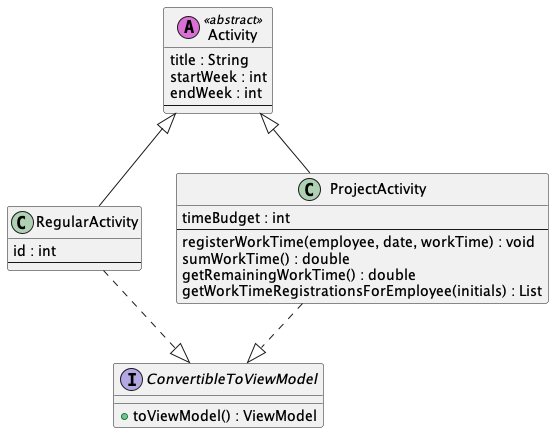

The diagram above was rendered by PlantUML. Its source (embedded in the PNG):
@startuml

class ProjectActivity{
    timeBudget : int
    --
    registerWorkTime(employee, date, workTime) : void
    sumWorkTime() : double
    getRemainingWorkTime() : double
    getWorkTimeRegistrationsForEmployee(initials) : List
}

class Activity <<(A, orchid)abstract>>{
    title : String
    startWeek : int
    endWeek : int
    --
}
class RegularActivity{
    id : int
    --
}

interface ConvertibleToViewModel{
        + toViewModel() : ViewModel
    }


Activity <|-- ProjectActivity
Activity <|- RegularActivity

ProjectActivity ..|> ConvertibleToViewModel
RegularActivity ..|> ConvertibleToViewModel

@enduml